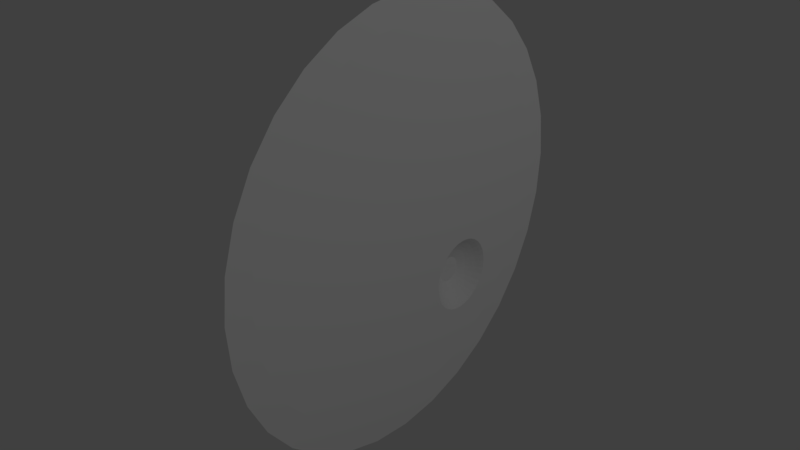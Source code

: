 # Source: AmmoHuD.blend  (saved by Blender 2.77.0; exported with 4.5.12 LTS)
import bpy
from mathutils import Matrix  # noqa: F401  (used for matrix-valued properties, if any)

bpy.ops.wm.read_factory_settings(use_empty=True)
scene = bpy.context.scene
scene.name = 'Scene'

# ---- collections
col_collection_1 = bpy.data.collections.new('Collection 1'); scene.collection.children.link(col_collection_1)

# ---- materials (node trees are filled in below, after node groups)
mat_material_001 = bpy.data.materials.new('Material.001')
mat_material_001.alpha_threshold = 0.0
mat_material_001.use_transparent_shadow = False
mat_material_001.roughness = 0.5

# ---- material node trees

# ---- world
world_world = bpy.data.worlds.new('World'); scene.world = world_world
world_world.color = (0.05088, 0.05088, 0.05088)
world_world.use_sun_shadow = False
world_world.sun_shadow_jitter_overblur = 0.0
world_world.cycles.sampling_method = 'MANUAL'

# ---- lights
light_lamp = bpy.data.lights.new('Lamp', 'POINT')
light_lamp.transmission_factor = 0.0
light_lamp.cutoff_distance = 30.0
light_lamp.energy = 100.0
light_lamp.shadow_buffer_clip_start = 1.001
light_lamp.shadow_soft_size = 0.1
light_lamp.shadow_maximum_resolution = 0.006
light_lamp.use_absolute_resolution = True

# ---- meshes
me_cylinder = bpy.data.meshes.new('Cylinder')
me_cylinder.from_pydata([(3.956e-09, 1.0, -0.9476), (-0.001156, 0.8747, -0.9448), (0.1951, 0.9808, -0.9476), (0.1689, 0.858, -0.9448), (0.3827, 0.9239, -0.9476), (0.3324, 0.8084, -0.9448), (0.5556, 0.8315, -0.9476), (0.4831, 0.7278, -0.9448), (0.7071, 0.7071, -0.9476), (0.6151, 0.6194, -0.9448), (0.8315, 0.5556, -0.9476), (0.7235, 0.4874, -0.9448), (0.9239, 0.3827, -0.9476), (0.8041, 0.3367, -0.9448), (0.9808, 0.1951, -0.9476), (0.8537, 0.1732, -0.9448), (1.0, 7.55e-08, -0.9476), (0.8704, 0.003135, -0.9448), (0.9808, -0.1951, -0.9476), (0.8537, -0.1669, -0.9448), (0.9239, -0.3827, -0.9476), (0.8041, -0.3304, -0.9448), (0.8315, -0.5556, -0.9476), (0.7235, -0.4811, -0.9448), (0.7071, -0.7071, -0.9476), (0.6151, -0.6132, -0.9448), (0.5556, -0.8315, -0.9476), (0.4831, -0.7215, -0.9448), (0.3827, -0.9239, -0.9476), (0.3324, -0.8021, -0.9448), (0.1951, -0.9808, -0.9476), (0.1689, -0.8517, -0.9448), (-3.219e-07, -1.0, -0.9476), (-0.001156, -0.8684, -0.9448), (-0.1951, -0.9808, -0.9476), (-0.1712, -0.8517, -0.9448), (-0.3827, -0.9239, -0.9476), (-0.3347, -0.8021, -0.9448), (-0.5556, -0.8315, -0.9476), (-0.4854, -0.7215, -0.9448), (-0.7071, -0.7071, -0.9476), (-0.6174, -0.6132, -0.9448), (-0.8315, -0.5556, -0.9476), (-0.7258, -0.4811, -0.9448), (-0.9239, -0.3827, -0.9476), (-0.8064, -0.3304, -0.9448), (-0.9808, -0.1951, -0.9476), (-0.856, -0.1669, -0.9448), (-1.0, 9.656e-07, -0.9476), (-0.8727, 0.003135, -0.9448), (-0.9808, 0.1951, -0.9476), (-0.856, 0.1732, -0.9448), (-0.9239, 0.3827, -0.9476), (-0.8064, 0.3367, -0.9448), (-0.8315, 0.5556, -0.9476), (-0.7258, 0.4874, -0.9448), (-0.7071, 0.7071, -0.9476), (-0.6174, 0.6194, -0.9448), (-0.5556, 0.8315, -0.9476), (-0.4854, 0.7278, -0.9448), (-0.3827, 0.9239, -0.9476), (-0.3347, 0.8084, -0.9448), (-0.1951, 0.9808, -0.9476), (-0.1712, 0.858, -0.9448), (0.3911, 0.5587, -0.9448), (0.4241, 0.5554, -0.9448), (0.4557, 0.5458, -0.9448), (0.4849, 0.5302, -0.9448), (0.5105, 0.5092, -0.9448), (0.5315, 0.4836, -0.9448), (0.5471, 0.4545, -0.9448), (0.5567, 0.4228, -0.9448), (0.56, 0.3898, -0.9448), (0.5567, 0.3569, -0.9448), (0.5471, 0.3252, -0.9448), (0.5315, 0.296, -0.9448), (0.5105, 0.2705, -0.9448), (0.4849, 0.2495, -0.9448), (0.4557, 0.2339, -0.9448), (0.4241, 0.2243, -0.9448), (0.3911, 0.221, -0.9448), (0.3582, 0.2243, -0.9448), (0.3265, 0.2339, -0.9448), (0.2973, 0.2495, -0.9448), (0.2718, 0.2705, -0.9448), (0.2508, 0.296, -0.9448), (0.2352, 0.3252, -0.9448), (0.2256, 0.3569, -0.9448), (0.2223, 0.3898, -0.9448), (0.2256, 0.4228, -0.9448), (0.2352, 0.4545, -0.9448), (0.2508, 0.4836, -0.9448), (0.2718, 0.5092, -0.9448), (0.2973, 0.5302, -0.9448), (0.3265, 0.5458, -0.9448), (0.3582, 0.5554, -0.9448), (0.3911, 0.5467, -0.9544), (0.4217, 0.5437, -0.9544), (0.4512, 0.5348, -0.9544), (0.4783, 0.5203, -0.9544), (0.5021, 0.5008, -0.9544), (0.5216, 0.477, -0.9544), (0.5361, 0.4499, -0.9544), (0.545, 0.4204, -0.9544), (0.548, 0.3898, -0.9544), (0.545, 0.3592, -0.9544), (0.5361, 0.3298, -0.9544), (0.5216, 0.3027, -0.9544), (0.5021, 0.2789, -0.9544), (0.4783, 0.2594, -0.9544), (0.4512, 0.2449, -0.9544), (0.4217, 0.236, -0.9544), (0.3911, 0.233, -0.9544), (0.3605, 0.236, -0.9544), (0.3311, 0.2449, -0.9544), (0.304, 0.2594, -0.9544), (0.2802, 0.2789, -0.9544), (0.2607, 0.3027, -0.9544), (0.2462, 0.3298, -0.9544), (0.2373, 0.3592, -0.9544), (0.2343, 0.3898, -0.9544), (0.2373, 0.4204, -0.9544), (0.2462, 0.4499, -0.9544), (0.2607, 0.477, -0.9544), (0.2802, 0.5008, -0.9544), (0.304, 0.5203, -0.9544), (0.3311, 0.5348, -0.9544), (0.3605, 0.5437, -0.9544), (0.3911, 0.5279, -0.9713), (0.4181, 0.5253, -0.9713), (0.444, 0.5174, -0.9713), (0.4678, 0.5046, -0.9713), (0.4888, 0.4875, -0.9713), (0.5059, 0.4665, -0.9713), (0.5187, 0.4427, -0.9713), (0.5266, 0.4168, -0.9713), (0.5292, 0.3898, -0.9713), (0.5266, 0.3629, -0.9713), (0.5187, 0.337, -0.9713), (0.5059, 0.3131, -0.9713), (0.4888, 0.2922, -0.9713), (0.4678, 0.275, -0.9713), (0.444, 0.2623, -0.9713), (0.4181, 0.2544, -0.9713), (0.3911, 0.2518, -0.9713), (0.3642, 0.2544, -0.9713), (0.3383, 0.2623, -0.9713), (0.3144, 0.275, -0.9713), (0.2935, 0.2922, -0.9713), (0.2763, 0.3131, -0.9713), (0.2636, 0.337, -0.9713), (0.2557, 0.3629, -0.9713), (0.2531, 0.3898, -0.9713), (0.2557, 0.4168, -0.9713), (0.2636, 0.4427, -0.9713), (0.2763, 0.4665, -0.9713), (0.2935, 0.4875, -0.9713), (0.3144, 0.5046, -0.9713), (0.3383, 0.5174, -0.9713), (0.3642, 0.5253, -0.9713), (0.3911, 0.5056, -0.9882), (0.4137, 0.5034, -0.9882), (0.4354, 0.4968, -0.9882), (0.4554, 0.4861, -0.9882), (0.473, 0.4717, -0.9882), (0.4874, 0.4541, -0.9882), (0.4981, 0.4341, -0.9882), (0.5047, 0.4124, -0.9882), (0.5069, 0.3898, -0.9882), (0.5047, 0.3673, -0.9882), (0.4981, 0.3456, -0.9882), (0.4874, 0.3255, -0.9882), (0.473, 0.308, -0.9882), (0.4554, 0.2936, -0.9882), (0.4354, 0.2829, -0.9882), (0.4137, 0.2763, -0.9882), (0.3911, 0.2741, -0.9882), (0.3686, 0.2763, -0.9882), (0.3468, 0.2829, -0.9882), (0.3268, 0.2936, -0.9882), (0.3093, 0.308, -0.9882), (0.2949, 0.3255, -0.9882), (0.2842, 0.3456, -0.9882), (0.2776, 0.3673, -0.9882), (0.2754, 0.3898, -0.9882), (0.2776, 0.4124, -0.9882), (0.2842, 0.4341, -0.9882), (0.2949, 0.4541, -0.9882), (0.3093, 0.4717, -0.9882), (0.3268, 0.4861, -0.9882), (0.3468, 0.4968, -0.9882), (0.3686, 0.5034, -0.9882), (0.3911, 0.4893, -0.9986), (0.4105, 0.4874, -0.9986), (0.4292, 0.4817, -0.9986), (0.4464, 0.4725, -0.9986), (0.4615, 0.4602, -0.9986), (0.4738, 0.4451, -0.9986), (0.483, 0.4279, -0.9986), (0.4887, 0.4092, -0.9986), (0.4906, 0.3898, -0.9986), (0.4887, 0.3704, -0.9986), (0.483, 0.3518, -0.9986), (0.4738, 0.3346, -0.9986), (0.4615, 0.3195, -0.9986), (0.4464, 0.3072, -0.9986), (0.4292, 0.298, -0.9986), (0.4105, 0.2923, -0.9986), (0.3911, 0.2904, -0.9986), (0.3717, 0.2923, -0.9986), (0.3531, 0.298, -0.9986), (0.3359, 0.3072, -0.9986), (0.3208, 0.3195, -0.9986), (0.3085, 0.3346, -0.9986), (0.2993, 0.3518, -0.9986), (0.2936, 0.3704, -0.9986), (0.2917, 0.3898, -0.9986), (0.2936, 0.4092, -0.9986), (0.2993, 0.4279, -0.9986), (0.3085, 0.4451, -0.9986), (0.3208, 0.4602, -0.9986), (0.3359, 0.4725, -0.9986), (0.3531, 0.4817, -0.9986), (0.3717, 0.4874, -0.9986), (0.3911, 0.4679, -1.009), (0.4064, 0.4664, -1.009), (0.421, 0.462, -1.009), (0.4345, 0.4548, -1.009), (0.4464, 0.4451, -1.009), (0.4561, 0.4332, -1.009), (0.4633, 0.4197, -1.009), (0.4677, 0.4051, -1.009), (0.4692, 0.3898, -1.009), (0.4677, 0.3746, -1.009), (0.4633, 0.36, -1.009), (0.4561, 0.3465, -1.009), (0.4464, 0.3346, -1.009), (0.4345, 0.3249, -1.009), (0.421, 0.3177, -1.009), (0.4064, 0.3133, -1.009), (0.3911, 0.3118, -1.009), (0.3759, 0.3133, -1.009), (0.3613, 0.3177, -1.009), (0.3478, 0.3249, -1.009), (0.3359, 0.3346, -1.009), (0.3262, 0.3465, -1.009), (0.319, 0.36, -1.009), (0.3146, 0.3746, -1.009), (0.3131, 0.3898, -1.009), (0.3146, 0.4051, -1.009), (0.319, 0.4197, -1.009), (0.3262, 0.4332, -1.009), (0.3359, 0.4451, -1.009), (0.3478, 0.4548, -1.009), (0.3613, 0.462, -1.009), (0.3759, 0.4664, -1.009), (0.3911, 0.4487, -1.018), (0.4026, 0.4476, -1.018), (0.4137, 0.4443, -1.018), (0.4239, 0.4388, -1.018), (0.4328, 0.4315, -1.018), (0.4401, 0.4226, -1.018), (0.4456, 0.4124, -1.018), (0.4489, 0.4013, -1.018), (0.45, 0.3898, -1.018), (0.4489, 0.3784, -1.018), (0.4456, 0.3673, -1.018), (0.4401, 0.3571, -1.018), (0.4328, 0.3482, -1.018), (0.4239, 0.3409, -1.018), (0.4137, 0.3354, -1.018), (0.4026, 0.3321, -1.018), (0.3911, 0.3309, -1.018), (0.3797, 0.3321, -1.018), (0.3686, 0.3354, -1.018), (0.3584, 0.3409, -1.018), (0.3495, 0.3482, -1.018), (0.3422, 0.3571, -1.018), (0.3367, 0.3673, -1.018), (0.3334, 0.3784, -1.018), (0.3322, 0.3898, -1.018), (0.3334, 0.4013, -1.018), (0.3367, 0.4124, -1.018), (0.3422, 0.4226, -1.018), (0.3495, 0.4315, -1.018), (0.3584, 0.4388, -1.018), (0.3686, 0.4443, -1.018), (0.3797, 0.4476, -1.018)], [], [(0, 1, 3, 2), (2, 3, 5, 4), (4, 5, 7, 6), (6, 7, 9, 8), (8, 9, 11, 10), (10, 11, 13, 12), (12, 13, 15, 14), (14, 15, 17, 16), (16, 17, 19, 18), (18, 19, 21, 20), (20, 21, 23, 22), (22, 23, 25, 24), (24, 25, 27, 26), (26, 27, 29, 28), (28, 29, 31, 30), (30, 31, 33, 32), (32, 33, 35, 34), (34, 35, 37, 36), (36, 37, 39, 38), (38, 39, 41, 40), (40, 41, 43, 42), (42, 43, 45, 44), (44, 45, 47, 46), (46, 47, 49, 48), (48, 49, 51, 50), (50, 51, 53, 52), (52, 53, 55, 54), (54, 55, 57, 56), (56, 57, 59, 58), (58, 59, 61, 60), (7, 5, 66, 67), (60, 61, 63, 62), (62, 63, 1, 0), (70, 69, 101, 102), (25, 23, 75, 76), (43, 41, 84, 85), (61, 59, 93, 94), (17, 15, 71, 72), (35, 33, 80, 81), (53, 51, 89, 90), (9, 7, 67, 68), (27, 25, 76, 77), (45, 43, 85, 86), (63, 61, 94, 95), (19, 17, 72, 73), (37, 35, 81, 82), (55, 53, 90, 91), (11, 9, 68, 69), (29, 27, 77, 78), (47, 45, 86, 87), (3, 1, 64, 65), (1, 63, 95, 64), (21, 19, 73, 74), (39, 37, 82, 83), (57, 55, 91, 92), (13, 11, 69, 70), (31, 29, 78, 79), (49, 47, 87, 88), (5, 3, 65, 66), (23, 21, 74, 75), (41, 39, 83, 84), (59, 57, 92, 93), (15, 13, 70, 71), (33, 31, 79, 80), (51, 49, 88, 89), (105, 104, 136, 137), (84, 83, 115, 116), (71, 70, 102, 103), (85, 84, 116, 117), (72, 71, 103, 104), (86, 85, 117, 118), (73, 72, 104, 105), (87, 86, 118, 119), (74, 73, 105, 106), (88, 87, 119, 120), (75, 74, 106, 107), (89, 88, 120, 121), (76, 75, 107, 108), (90, 89, 121, 122), (77, 76, 108, 109), (91, 90, 122, 123), (78, 77, 109, 110), (65, 64, 96, 97), (92, 91, 123, 124), (79, 78, 110, 111), (66, 65, 97, 98), (93, 92, 124, 125), (80, 79, 111, 112), (67, 66, 98, 99), (94, 93, 125, 126), (81, 80, 112, 113), (68, 67, 99, 100), (95, 94, 126, 127), (82, 81, 113, 114), (69, 68, 100, 101), (64, 95, 127, 96), (83, 82, 114, 115), (140, 139, 171, 172), (119, 118, 150, 151), (106, 105, 137, 138), (120, 119, 151, 152), (107, 106, 138, 139), (121, 120, 152, 153), (108, 107, 139, 140), (122, 121, 153, 154), (109, 108, 140, 141), (123, 122, 154, 155), (110, 109, 141, 142), (97, 96, 128, 129), (124, 123, 155, 156), (111, 110, 142, 143), (98, 97, 129, 130), (125, 124, 156, 157), (112, 111, 143, 144), (99, 98, 130, 131), (126, 125, 157, 158), (113, 112, 144, 145), (100, 99, 131, 132), (127, 126, 158, 159), (114, 113, 145, 146), (101, 100, 132, 133), (96, 127, 159, 128), (115, 114, 146, 147), (102, 101, 133, 134), (116, 115, 147, 148), (103, 102, 134, 135), (117, 116, 148, 149), (104, 103, 135, 136), (118, 117, 149, 150), (175, 174, 206, 207), (154, 153, 185, 186), (141, 140, 172, 173), (155, 154, 186, 187), (142, 141, 173, 174), (129, 128, 160, 161), (156, 155, 187, 188), (143, 142, 174, 175), (130, 129, 161, 162), (157, 156, 188, 189), (144, 143, 175, 176), (131, 130, 162, 163), (158, 157, 189, 190), (145, 144, 176, 177), (132, 131, 163, 164), (159, 158, 190, 191), (146, 145, 177, 178), (133, 132, 164, 165), (128, 159, 191, 160), (147, 146, 178, 179), (134, 133, 165, 166), (148, 147, 179, 180), (135, 134, 166, 167), (149, 148, 180, 181), (136, 135, 167, 168), (150, 149, 181, 182), (137, 136, 168, 169), (151, 150, 182, 183), (138, 137, 169, 170), (152, 151, 183, 184), (139, 138, 170, 171), (153, 152, 184, 185), (210, 209, 241, 242), (162, 161, 193, 194), (189, 188, 220, 221), (176, 175, 207, 208), (163, 162, 194, 195), (190, 189, 221, 222), (177, 176, 208, 209), (164, 163, 195, 196), (191, 190, 222, 223), (178, 177, 209, 210), (165, 164, 196, 197), (160, 191, 223, 192), (179, 178, 210, 211), (166, 165, 197, 198), (180, 179, 211, 212), (167, 166, 198, 199), (181, 180, 212, 213), (168, 167, 199, 200), (182, 181, 213, 214), (169, 168, 200, 201), (183, 182, 214, 215), (170, 169, 201, 202), (184, 183, 215, 216), (171, 170, 202, 203), (185, 184, 216, 217), (172, 171, 203, 204), (186, 185, 217, 218), (173, 172, 204, 205), (187, 186, 218, 219), (174, 173, 205, 206), (161, 160, 192, 193), (188, 187, 219, 220), (245, 244, 276, 277), (197, 196, 228, 229), (192, 223, 255, 224), (211, 210, 242, 243), (198, 197, 229, 230), (212, 211, 243, 244), (199, 198, 230, 231), (213, 212, 244, 245), (200, 199, 231, 232), (214, 213, 245, 246), (201, 200, 232, 233), (215, 214, 246, 247), (202, 201, 233, 234), (216, 215, 247, 248), (203, 202, 234, 235), (217, 216, 248, 249), (204, 203, 235, 236), (218, 217, 249, 250), (205, 204, 236, 237), (219, 218, 250, 251), (206, 205, 237, 238), (193, 192, 224, 225), (220, 219, 251, 252), (207, 206, 238, 239), (194, 193, 225, 226), (221, 220, 252, 253), (208, 207, 239, 240), (195, 194, 226, 227), (222, 221, 253, 254), (209, 208, 240, 241), (196, 195, 227, 228), (223, 222, 254, 255), (257, 256, 287, 286, 285, 284, 283, 282, 281, 280, 279, 278, 277, 276, 275, 274, 273, 272, 271, 270, 269, 268, 267, 266, 265, 264, 263, 262, 261, 260, 259, 258), (232, 231, 263, 264), (246, 245, 277, 278), (233, 232, 264, 265), (247, 246, 278, 279), (234, 233, 265, 266), (248, 247, 279, 280), (235, 234, 266, 267), (249, 248, 280, 281), (236, 235, 267, 268), (250, 249, 281, 282), (237, 236, 268, 269), (251, 250, 282, 283), (238, 237, 269, 270), (225, 224, 256, 257), (252, 251, 283, 284), (239, 238, 270, 271), (226, 225, 257, 258), (253, 252, 284, 285), (240, 239, 271, 272), (227, 226, 258, 259), (254, 253, 285, 286), (241, 240, 272, 273), (228, 227, 259, 260), (255, 254, 286, 287), (242, 241, 273, 274), (229, 228, 260, 261), (224, 255, 287, 256), (243, 242, 274, 275), (230, 229, 261, 262), (244, 243, 275, 276), (231, 230, 262, 263)])
_uv = me_cylinder.uv_layers.new(name='UVMap')
_uv.uv.foreach_set('vector', [0.3807, 0.8447, 0.3858, 0.7871, 0.4575, 0.7871, 0.464, 0.8447, 0.464, 0.8447, 0.4575, 0.7871, 0.5279, 0.7732, 0.5458, 0.8285, 0.5458, 0.8285, 0.5279, 0.7732, 0.5942, 0.7457, 0.6228, 0.7966, 0.6228, 0.7966, 0.5942, 0.7457, 0.6538, 0.7058, 0.692, 0.7502, 0.692, 0.7502, 0.6538, 0.7058, 0.7045, 0.6551, 0.7509, 0.6912, 0.7509, 0.6912, 0.7045, 0.6551, 0.7444, 0.5954, 0.7971, 0.6218, 0.7971, 0.6218, 0.7444, 0.5954, 0.7717, 0.5291, 0.8289, 0.5448, 0.8289, 0.5448, 0.7717, 0.5291, 0.7857, 0.4588, 0.845, 0.4631, 0.845, 0.4631, 0.7857, 0.4588, 0.7856, 0.3871, 0.8448, 0.3799, 0.8448, 0.3799, 0.7856, 0.3871, 0.7715, 0.3169, 0.8284, 0.2983, 0.8284, 0.2983, 0.7715, 0.3169, 0.744, 0.2507, 0.7964, 0.2215, 0.7964, 0.2215, 0.744, 0.2507, 0.7041, 0.1913, 0.7501, 0.1525, 0.7501, 0.1525, 0.7041, 0.1913, 0.6535, 0.1407, 0.6912, 0.09397, 0.6912, 0.09397, 0.6535, 0.1407, 0.594, 0.101, 0.6222, 0.04808, 0.6222, 0.04808, 0.594, 0.101, 0.5279, 0.0738, 0.5456, 0.01639, 0.5456, 0.01639, 0.5279, 0.0738, 0.4578, 0.0599, 0.4642, 0.0001597, 0.4642, 0.0001597, 0.4578, 0.0599, 0.3862, 0.0599, 0.3812, 9.998e-05, 0.3812, 9.998e-05, 0.3862, 0.0599, 0.316, 0.07384, 0.2997, 0.01624, 0.2997, 0.01624, 0.316, 0.07384, 0.2499, 0.1012, 0.2229, 0.04796, 0.2229, 0.04796, 0.2499, 0.1012, 0.1903, 0.1409, 0.1537, 0.09404, 0.1537, 0.09404, 0.1903, 0.1409, 0.1397, 0.1915, 0.09487, 0.1527, 0.09487, 0.1527, 0.1397, 0.1915, 0.09987, 0.251, 0.04859, 0.2218, 0.04859, 0.2218, 0.09987, 0.251, 0.0724, 0.317, 0.01665, 0.2985, 0.01665, 0.2985, 0.0724, 0.317, 0.05834, 0.3872, 0.0002795, 0.38, 0.0002795, 0.38, 0.05834, 0.3872, 0.05822, 0.4588, 9.998e-05, 0.4631, 9.998e-05, 0.4631, 0.05822, 0.4588, 0.07206, 0.529, 0.01612, 0.5447, 0.01612, 0.5447, 0.07206, 0.529, 0.09933, 0.5952, 0.04775, 0.6216, 0.04775, 0.6216, 0.09933, 0.5952, 0.139, 0.6548, 0.09377, 0.6909, 0.09377, 0.6909, 0.139, 0.6548, 0.1896, 0.7056, 0.1525, 0.75, 0.1525, 0.75, 0.1896, 0.7056, 0.2493, 0.7455, 0.2218, 0.7966, 0.5942, 0.7457, 0.5279, 0.7732, 0.5902, 0.6685, 0.603, 0.6632, 0.2218, 0.7966, 0.2493, 0.7455, 0.3155, 0.773, 0.299, 0.8285, 0.299, 0.8285, 0.3155, 0.773, 0.3858, 0.7871, 0.3807, 0.8447, 0.1465, 0.9589, 0.138, 0.9717, 0.1325, 0.9672, 0.1403, 0.9556, 0.7041, 0.1913, 0.744, 0.2507, 0.6321, 0.5671, 0.6244, 0.5556, 0.1397, 0.1915, 0.1903, 0.1409, 0.5246, 0.5458, 0.5148, 0.5556, 0.2493, 0.7455, 0.1896, 0.7056, 0.5246, 0.6555, 0.5361, 0.6632, 0.7857, 0.4588, 0.7717, 0.5291, 0.6375, 0.6212, 0.6402, 0.6075, 0.3862, 0.0599, 0.4578, 0.0599, 0.5765, 0.53, 0.5626, 0.53, 0.07206, 0.529, 0.05822, 0.4588, 0.499, 0.6075, 0.5017, 0.6212, 0.6538, 0.7058, 0.5942, 0.7457, 0.603, 0.6632, 0.6146, 0.6555, 0.6535, 0.1407, 0.7041, 0.1913, 0.6244, 0.5556, 0.6146, 0.5458, 0.09987, 0.251, 0.1397, 0.1915, 0.5148, 0.5556, 0.507, 0.5672, 0.3155, 0.773, 0.2493, 0.7455, 0.5361, 0.6632, 0.549, 0.6685, 0.7856, 0.3871, 0.7857, 0.4588, 0.6402, 0.6075, 0.6402, 0.5936, 0.316, 0.07384, 0.3862, 0.0599, 0.5626, 0.53, 0.549, 0.5327, 0.09933, 0.5952, 0.07206, 0.529, 0.5017, 0.6212, 0.507, 0.634, 0.7045, 0.6551, 0.6538, 0.7058, 0.6146, 0.6555, 0.6245, 0.6456, 0.594, 0.101, 0.6535, 0.1407, 0.6146, 0.5458, 0.603, 0.538, 0.0724, 0.317, 0.09987, 0.251, 0.507, 0.5672, 0.5017, 0.58, 0.4575, 0.7871, 0.3858, 0.7871, 0.5626, 0.6713, 0.5765, 0.6713, 0.3858, 0.7871, 0.3155, 0.773, 0.549, 0.6685, 0.5626, 0.6713, 0.7715, 0.3169, 0.7856, 0.3871, 0.6402, 0.5936, 0.6375, 0.58, 0.2499, 0.1012, 0.316, 0.07384, 0.549, 0.5327, 0.5362, 0.5381, 0.139, 0.6548, 0.09933, 0.5952, 0.507, 0.634, 0.5147, 0.6456, 0.7444, 0.5954, 0.7045, 0.6551, 0.6245, 0.6456, 0.6322, 0.6341, 0.5279, 0.0738, 0.594, 0.101, 0.603, 0.538, 0.5902, 0.5327, 0.05834, 0.3872, 0.0724, 0.317, 0.5017, 0.58, 0.499, 0.5936, 0.5279, 0.7732, 0.4575, 0.7871, 0.5765, 0.6713, 0.5902, 0.6685, 0.744, 0.2507, 0.7715, 0.3169, 0.6375, 0.58, 0.6321, 0.5671, 0.1903, 0.1409, 0.2499, 0.1012, 0.5362, 0.5381, 0.5246, 0.5458, 0.1896, 0.7056, 0.139, 0.6548, 0.5147, 0.6456, 0.5246, 0.6555, 0.7717, 0.5291, 0.7444, 0.5954, 0.6322, 0.6341, 0.6375, 0.6212, 0.4578, 0.0599, 0.5279, 0.0738, 0.5902, 0.5327, 0.5765, 0.53, 0.05822, 0.4588, 0.05834, 0.3872, 0.499, 0.5936, 0.499, 0.6075, 0.1481, 0.9151, 0.1482, 0.929, 0.137, 0.928, 0.137, 0.9163, 0.02835, 0.8621, 0.04104, 0.8536, 0.04433, 0.8598, 0.03278, 0.8675, 0.1523, 0.9447, 0.1465, 0.9589, 0.1403, 0.9556, 0.1455, 0.9427, 0.01758, 0.8728, 0.02835, 0.8621, 0.03278, 0.8675, 0.02297, 0.8773, 0.1551, 0.9296, 0.1523, 0.9447, 0.1455, 0.9427, 0.1482, 0.929, 0.009118, 0.8855, 0.01758, 0.8728, 0.02297, 0.8773, 0.01526, 0.8888, 0.155, 0.9144, 0.1551, 0.9296, 0.1482, 0.929, 0.1481, 0.9151, 0.003209, 0.8995, 0.009118, 0.8855, 0.01526, 0.8888, 0.009884, 0.9015, 0.152, 0.8995, 0.155, 0.9144, 0.1481, 0.9151, 0.1453, 0.9015, 0.0001803, 0.9144, 0.003209, 0.8995, 0.009884, 0.9015, 0.007148, 0.9151, 0.1461, 0.8854, 0.152, 0.8995, 0.1453, 0.9015, 0.1399, 0.8888, 9.998e-05, 0.9297, 0.0001803, 0.9144, 0.007148, 0.9151, 0.007073, 0.9291, 0.1376, 0.8729, 0.1461, 0.8854, 0.1399, 0.8888, 0.1322, 0.8773, 0.003081, 0.9447, 9.998e-05, 0.9297, 0.007073, 0.9291, 0.009783, 0.9427, 0.1268, 0.8622, 0.1376, 0.8729, 0.1322, 0.8773, 0.1224, 0.8676, 0.00894, 0.9588, 0.003081, 0.9447, 0.009783, 0.9427, 0.0151, 0.9555, 0.1142, 0.8538, 0.1268, 0.8622, 0.1224, 0.8676, 0.1109, 0.8599, 0.08507, 0.9999, 0.06974, 0.9997, 0.07048, 0.9928, 0.08442, 0.9929, 0.0174, 0.9715, 0.00894, 0.9588, 0.0151, 0.9555, 0.0228, 0.9671, 0.1002, 0.8479, 0.1142, 0.8538, 0.1109, 0.8599, 0.09817, 0.8546, 0.1002, 0.9969, 0.08507, 0.9999, 0.08442, 0.9929, 0.09813, 0.9902, 0.02812, 0.9823, 0.0174, 0.9715, 0.0228, 0.9671, 0.03256, 0.9769, 0.08526, 0.8449, 0.1002, 0.8479, 0.09817, 0.8546, 0.08458, 0.8519, 0.1143, 0.9911, 0.1002, 0.9969, 0.09813, 0.9902, 0.111, 0.9849, 0.04075, 0.9908, 0.02812, 0.9823, 0.03256, 0.9769, 0.04407, 0.9846, 0.07005, 0.8449, 0.08526, 0.8449, 0.08458, 0.8519, 0.07073, 0.8519, 0.1272, 0.9826, 0.1143, 0.9911, 0.111, 0.9849, 0.1227, 0.9771, 0.0548, 0.9967, 0.04075, 0.9908, 0.04407, 0.9846, 0.05685, 0.99, 0.05515, 0.8479, 0.07005, 0.8449, 0.07073, 0.8519, 0.05716, 0.8545, 0.138, 0.9717, 0.1272, 0.9826, 0.1227, 0.9771, 0.1325, 0.9672, 0.06974, 0.9997, 0.0548, 0.9967, 0.05685, 0.99, 0.07048, 0.9928, 0.04104, 0.8536, 0.05515, 0.8479, 0.05716, 0.8545, 0.04433, 0.8598, 0.1237, 0.8844, 0.1302, 0.8941, 0.1198, 0.8997, 0.1146, 0.8919, 0.009884, 0.9015, 0.01526, 0.8888, 0.02505, 0.894, 0.02058, 0.9048, 0.1453, 0.9015, 0.1481, 0.9151, 0.137, 0.9163, 0.1347, 0.9048, 0.007148, 0.9151, 0.009884, 0.9015, 0.02058, 0.9048, 0.01824, 0.9163, 0.1399, 0.8888, 0.1453, 0.9015, 0.1347, 0.9048, 0.1302, 0.8941, 0.007073, 0.9291, 0.007148, 0.9151, 0.01824, 0.9163, 0.01824, 0.928, 0.1322, 0.8773, 0.1399, 0.8888, 0.1302, 0.8941, 0.1237, 0.8844, 0.009783, 0.9427, 0.007073, 0.9291, 0.01824, 0.928, 0.02049, 0.9395, 0.1224, 0.8676, 0.1322, 0.8773, 0.1237, 0.8844, 0.1154, 0.8762, 0.0151, 0.9555, 0.009783, 0.9427, 0.02049, 0.9395, 0.02493, 0.9503, 0.1109, 0.8599, 0.1224, 0.8676, 0.1154, 0.8762, 0.1057, 0.8697, 0.08442, 0.9929, 0.07048, 0.9928, 0.07162, 0.9817, 0.08335, 0.9817, 0.0228, 0.9671, 0.0151, 0.9555, 0.02493, 0.9503, 0.0314, 0.96, 0.09817, 0.8546, 0.1109, 0.8599, 0.1057, 0.8697, 0.09493, 0.8653, 0.09813, 0.9902, 0.08442, 0.9929, 0.08335, 0.9817, 0.09488, 0.9794, 0.03256, 0.9769, 0.0228, 0.9671, 0.0314, 0.96, 0.03968, 0.9683, 0.08458, 0.8519, 0.09817, 0.8546, 0.09493, 0.8653, 0.0835, 0.863, 0.111, 0.9849, 0.09813, 0.9902, 0.09488, 0.9794, 0.1058, 0.975, 0.04407, 0.9846, 0.03256, 0.9769, 0.03968, 0.9683, 0.04935, 0.9748, 0.07073, 0.8519, 0.08458, 0.8519, 0.0835, 0.863, 0.07183, 0.8629, 0.1227, 0.9771, 0.111, 0.9849, 0.1058, 0.975, 0.1155, 0.9684, 0.05685, 0.99, 0.04407, 0.9846, 0.04935, 0.9748, 0.06015, 0.9793, 0.05716, 0.8545, 0.07073, 0.8519, 0.07183, 0.8629, 0.06037, 0.8652, 0.1325, 0.9672, 0.1227, 0.9771, 0.1155, 0.9684, 0.1238, 0.9601, 0.07048, 0.9928, 0.05685, 0.99, 0.06015, 0.9793, 0.07162, 0.9817, 0.04433, 0.8598, 0.05716, 0.8545, 0.06037, 0.8652, 0.04959, 0.8697, 0.1403, 0.9556, 0.1325, 0.9672, 0.1238, 0.9601, 0.1303, 0.9503, 0.03278, 0.8675, 0.04433, 0.8598, 0.04959, 0.8697, 0.03986, 0.8761, 0.1455, 0.9427, 0.1403, 0.9556, 0.1303, 0.9503, 0.1348, 0.9395, 0.02297, 0.8773, 0.03278, 0.8675, 0.03986, 0.8761, 0.03158, 0.8843, 0.1482, 0.929, 0.1455, 0.9427, 0.1348, 0.9395, 0.137, 0.928, 0.01526, 0.8888, 0.02297, 0.8773, 0.03158, 0.8843, 0.02505, 0.894, 0.09152, 0.8766, 0.1002, 0.8801, 0.09648, 0.887, 0.08924, 0.8841, 0.02049, 0.9395, 0.01824, 0.928, 0.03002, 0.9268, 0.03181, 0.936, 0.1154, 0.8762, 0.1237, 0.8844, 0.1146, 0.8919, 0.108, 0.8853, 0.02493, 0.9503, 0.02049, 0.9395, 0.03181, 0.936, 0.03536, 0.9447, 0.1057, 0.8697, 0.1154, 0.8762, 0.108, 0.8853, 0.1002, 0.8801, 0.08335, 0.9817, 0.07162, 0.9817, 0.07282, 0.9699, 0.08222, 0.9699, 0.0314, 0.96, 0.02493, 0.9503, 0.03536, 0.9447, 0.04055, 0.9525, 0.09493, 0.8653, 0.1057, 0.8697, 0.1002, 0.8801, 0.09152, 0.8766, 0.09488, 0.9794, 0.08335, 0.9817, 0.08222, 0.9699, 0.09145, 0.9681, 0.03968, 0.9683, 0.0314, 0.96, 0.04055, 0.9525, 0.04716, 0.9592, 0.0835, 0.863, 0.09493, 0.8653, 0.09152, 0.8766, 0.08235, 0.8747, 0.1058, 0.975, 0.09488, 0.9794, 0.09145, 0.9681, 0.1002, 0.9645, 0.04935, 0.9748, 0.03968, 0.9683, 0.04716, 0.9592, 0.05494, 0.9644, 0.07183, 0.8629, 0.0835, 0.863, 0.08235, 0.8747, 0.07299, 0.8747, 0.1155, 0.9684, 0.1058, 0.975, 0.1002, 0.9645, 0.108, 0.9593, 0.06015, 0.9793, 0.04935, 0.9748, 0.05494, 0.9644, 0.06362, 0.968, 0.06037, 0.8652, 0.07183, 0.8629, 0.07299, 0.8747, 0.06379, 0.8765, 0.1238, 0.9601, 0.1155, 0.9684, 0.108, 0.9593, 0.1146, 0.9526, 0.07162, 0.9817, 0.06015, 0.9793, 0.06362, 0.968, 0.07282, 0.9699, 0.04959, 0.8697, 0.06037, 0.8652, 0.06379, 0.8765, 0.05515, 0.8801, 0.1303, 0.9503, 0.1238, 0.9601, 0.1146, 0.9526, 0.1198, 0.9448, 0.03986, 0.8761, 0.04959, 0.8697, 0.05515, 0.8801, 0.04734, 0.8853, 0.1348, 0.9395, 0.1303, 0.9503, 0.1198, 0.9448, 0.1234, 0.9361, 0.03158, 0.8843, 0.03986, 0.8761, 0.04734, 0.8853, 0.0407, 0.8918, 0.137, 0.928, 0.1348, 0.9395, 0.1234, 0.9361, 0.1252, 0.9269, 0.02505, 0.894, 0.03158, 0.8843, 0.0407, 0.8918, 0.03545, 0.8996, 0.137, 0.9163, 0.137, 0.928, 0.1252, 0.9269, 0.1252, 0.9175, 0.02058, 0.9048, 0.02505, 0.894, 0.03545, 0.8996, 0.03188, 0.9083, 0.1347, 0.9048, 0.137, 0.9163, 0.1252, 0.9175, 0.1234, 0.9083, 0.01824, 0.9163, 0.02058, 0.9048, 0.03188, 0.9083, 0.03, 0.9175, 0.1302, 0.8941, 0.1347, 0.9048, 0.1234, 0.9083, 0.1198, 0.8997, 0.01824, 0.928, 0.01824, 0.9163, 0.03, 0.9175, 0.03002, 0.9268, 0.06607, 0.884, 0.07376, 0.8825, 0.07466, 0.8919, 0.06878, 0.893, 0.09145, 0.9681, 0.08222, 0.9699, 0.08146, 0.962, 0.08916, 0.9605, 0.04716, 0.9592, 0.04055, 0.9525, 0.04664, 0.9475, 0.05219, 0.9531, 0.08235, 0.8747, 0.09152, 0.8766, 0.08924, 0.8841, 0.08158, 0.8825, 0.1002, 0.9645, 0.09145, 0.9681, 0.08916, 0.9605, 0.09643, 0.9575, 0.05494, 0.9644, 0.04716, 0.9592, 0.05219, 0.9531, 0.05868, 0.9574, 0.07299, 0.8747, 0.08235, 0.8747, 0.08158, 0.8825, 0.07376, 0.8825, 0.108, 0.9593, 0.1002, 0.9645, 0.09643, 0.9575, 0.1029, 0.9531, 0.06362, 0.968, 0.05494, 0.9644, 0.05868, 0.9574, 0.06593, 0.9604, 0.06379, 0.8765, 0.07299, 0.8747, 0.07376, 0.8825, 0.06607, 0.884, 0.1146, 0.9526, 0.108, 0.9593, 0.1029, 0.9531, 0.1085, 0.9476, 0.07282, 0.9699, 0.06362, 0.968, 0.06593, 0.9604, 0.07361, 0.962, 0.05515, 0.8801, 0.06379, 0.8765, 0.06607, 0.884, 0.05885, 0.887, 0.1198, 0.9448, 0.1146, 0.9526, 0.1085, 0.9476, 0.1129, 0.9411, 0.04734, 0.8853, 0.05515, 0.8801, 0.05885, 0.887, 0.05233, 0.8913, 0.1234, 0.9361, 0.1198, 0.9448, 0.1129, 0.9411, 0.1159, 0.9339, 0.0407, 0.8918, 0.04734, 0.8853, 0.05233, 0.8913, 0.04678, 0.8969, 0.1252, 0.9269, 0.1234, 0.9361, 0.1159, 0.9339, 0.1174, 0.9262, 0.03545, 0.8996, 0.0407, 0.8918, 0.04678, 0.8969, 0.04239, 0.9033, 0.1252, 0.9175, 0.1252, 0.9269, 0.1174, 0.9262, 0.1174, 0.9183, 0.03188, 0.9083, 0.03545, 0.8996, 0.04239, 0.9033, 0.03941, 0.9106, 0.1234, 0.9083, 0.1252, 0.9175, 0.1174, 0.9183, 0.1159, 0.9107, 0.03, 0.9175, 0.03188, 0.9083, 0.03941, 0.9106, 0.03784, 0.9182, 0.1198, 0.8997, 0.1234, 0.9083, 0.1159, 0.9107, 0.1129, 0.9034, 0.03002, 0.9268, 0.03, 0.9175, 0.03784, 0.9182, 0.03786, 0.9261, 0.1146, 0.8919, 0.1198, 0.8997, 0.1129, 0.9034, 0.1085, 0.8969, 0.03181, 0.936, 0.03002, 0.9268, 0.03786, 0.9261, 0.03935, 0.9337, 0.108, 0.8853, 0.1146, 0.8919, 0.1085, 0.8969, 0.103, 0.8914, 0.03536, 0.9447, 0.03181, 0.936, 0.03935, 0.9337, 0.04232, 0.941, 0.1002, 0.8801, 0.108, 0.8853, 0.103, 0.8914, 0.09648, 0.887, 0.08222, 0.9699, 0.07282, 0.9699, 0.07361, 0.962, 0.08146, 0.962, 0.04055, 0.9525, 0.03536, 0.9447, 0.04232, 0.941, 0.04664, 0.9475, 0.054, 0.9028, 0.05825, 0.8986, 0.06342, 0.9049, 0.0603, 0.908, 0.1085, 0.9476, 0.1029, 0.9531, 0.09699, 0.9459, 0.1012, 0.9417, 0.07361, 0.962, 0.06593, 0.9604, 0.06867, 0.9515, 0.07455, 0.9526, 0.05885, 0.887, 0.06607, 0.884, 0.06878, 0.893, 0.06325, 0.8953, 0.1129, 0.9411, 0.1085, 0.9476, 0.1012, 0.9417, 0.1046, 0.9367, 0.05233, 0.8913, 0.05885, 0.887, 0.06325, 0.8953, 0.05825, 0.8986, 0.1159, 0.9339, 0.1129, 0.9411, 0.1046, 0.9367, 0.1069, 0.9311, 0.04678, 0.8969, 0.05233, 0.8913, 0.05825, 0.8986, 0.054, 0.9028, 0.1174, 0.9262, 0.1159, 0.9339, 0.1069, 0.9311, 0.1081, 0.9253, 0.04239, 0.9033, 0.04678, 0.8969, 0.054, 0.9028, 0.05066, 0.9078, 0.1174, 0.9183, 0.1174, 0.9262, 0.1081, 0.9253, 0.108, 0.9193, 0.03941, 0.9106, 0.04239, 0.9033, 0.05066, 0.9078, 0.04837, 0.9133, 0.1159, 0.9107, 0.1174, 0.9183, 0.108, 0.9193, 0.1069, 0.9134, 0.03784, 0.9182, 0.03941, 0.9106, 0.04837, 0.9133, 0.04718, 0.9192, 0.1129, 0.9034, 0.1159, 0.9107, 0.1069, 0.9134, 0.1046, 0.9079, 0.03786, 0.9261, 0.03784, 0.9182, 0.04718, 0.9192, 0.04718, 0.9252, 0.1085, 0.8969, 0.1129, 0.9034, 0.1046, 0.9079, 0.1013, 0.9029, 0.03935, 0.9337, 0.03786, 0.9261, 0.04718, 0.9252, 0.04833, 0.931, 0.103, 0.8914, 0.1085, 0.8969, 0.1013, 0.9029, 0.09704, 0.8987, 0.04232, 0.941, 0.03935, 0.9337, 0.04833, 0.931, 0.0506, 0.9366, 0.09648, 0.887, 0.103, 0.8914, 0.09704, 0.8987, 0.09206, 0.8953, 0.08146, 0.962, 0.07361, 0.962, 0.07455, 0.9526, 0.08055, 0.9526, 0.04664, 0.9475, 0.04232, 0.941, 0.0506, 0.9366, 0.05391, 0.9416, 0.08924, 0.8841, 0.09648, 0.887, 0.09206, 0.8953, 0.08652, 0.893, 0.08916, 0.9605, 0.08146, 0.962, 0.08055, 0.9526, 0.08644, 0.9515, 0.05219, 0.9531, 0.04664, 0.9475, 0.05391, 0.9416, 0.05814, 0.9458, 0.08158, 0.8825, 0.08924, 0.8841, 0.08652, 0.893, 0.08065, 0.8919, 0.09643, 0.9575, 0.08916, 0.9605, 0.08644, 0.9515, 0.09199, 0.9492, 0.05868, 0.9574, 0.05219, 0.9531, 0.05814, 0.9458, 0.06312, 0.9492, 0.07376, 0.8825, 0.08158, 0.8825, 0.08065, 0.8919, 0.07466, 0.8919, 0.1029, 0.9531, 0.09643, 0.9575, 0.09199, 0.9492, 0.09699, 0.9459, 0.06593, 0.9604, 0.05868, 0.9574, 0.06312, 0.9492, 0.06867, 0.9515, 0.07977, 0.9445, 0.07536, 0.9445, 0.07105, 0.9436, 0.06699, 0.942, 0.06334, 0.9395, 0.06024, 0.9364, 0.0578, 0.9327, 0.05613, 0.9287, 0.05528, 0.9244, 0.05529, 0.92, 0.05616, 0.9157, 0.05785, 0.9117, 0.0603, 0.908, 0.06342, 0.9049, 0.06708, 0.9025, 0.07114, 0.9008, 0.07545, 0.9, 0.07984, 0.9, 0.08414, 0.9009, 0.0882, 0.9025, 0.09186, 0.905, 0.09496, 0.9081, 0.09741, 0.9117, 0.09909, 0.9158, 0.09994, 0.9201, 0.09993, 0.9245, 0.09907, 0.9288, 0.09738, 0.9328, 0.09493, 0.9365, 0.09181, 0.9396, 0.08815, 0.942, 0.08408, 0.9437, 0.1081, 0.9253, 0.1069, 0.9311, 0.09907, 0.9288, 0.09993, 0.9245, 0.05066, 0.9078, 0.054, 0.9028, 0.0603, 0.908, 0.05785, 0.9117, 0.108, 0.9193, 0.1081, 0.9253, 0.09993, 0.9245, 0.09994, 0.9201, 0.04837, 0.9133, 0.05066, 0.9078, 0.05785, 0.9117, 0.05616, 0.9157, 0.1069, 0.9134, 0.108, 0.9193, 0.09994, 0.9201, 0.09909, 0.9158, 0.04718, 0.9192, 0.04837, 0.9133, 0.05616, 0.9157, 0.05529, 0.92, 0.1046, 0.9079, 0.1069, 0.9134, 0.09909, 0.9158, 0.09741, 0.9117, 0.04718, 0.9252, 0.04718, 0.9192, 0.05529, 0.92, 0.05528, 0.9244, 0.1013, 0.9029, 0.1046, 0.9079, 0.09741, 0.9117, 0.09496, 0.9081, 0.04833, 0.931, 0.04718, 0.9252, 0.05528, 0.9244, 0.05613, 0.9287, 0.09704, 0.8987, 0.1013, 0.9029, 0.09496, 0.9081, 0.09186, 0.905, 0.0506, 0.9366, 0.04833, 0.931, 0.05613, 0.9287, 0.0578, 0.9327, 0.09206, 0.8953, 0.09704, 0.8987, 0.09186, 0.905, 0.0882, 0.9025, 0.08055, 0.9526, 0.07455, 0.9526, 0.07536, 0.9445, 0.07977, 0.9445, 0.05391, 0.9416, 0.0506, 0.9366, 0.0578, 0.9327, 0.06024, 0.9364, 0.08652, 0.893, 0.09206, 0.8953, 0.0882, 0.9025, 0.08414, 0.9009, 0.08644, 0.9515, 0.08055, 0.9526, 0.07977, 0.9445, 0.08408, 0.9437, 0.05814, 0.9458, 0.05391, 0.9416, 0.06024, 0.9364, 0.06334, 0.9395, 0.08065, 0.8919, 0.08652, 0.893, 0.08414, 0.9009, 0.07984, 0.9, 0.09199, 0.9492, 0.08644, 0.9515, 0.08408, 0.9437, 0.08815, 0.942, 0.06312, 0.9492, 0.05814, 0.9458, 0.06334, 0.9395, 0.06699, 0.942, 0.07466, 0.8919, 0.08065, 0.8919, 0.07984, 0.9, 0.07545, 0.9, 0.09699, 0.9459, 0.09199, 0.9492, 0.08815, 0.942, 0.09181, 0.9396, 0.06867, 0.9515, 0.06312, 0.9492, 0.06699, 0.942, 0.07105, 0.9436, 0.06878, 0.893, 0.07466, 0.8919, 0.07545, 0.9, 0.07114, 0.9008, 0.1012, 0.9417, 0.09699, 0.9459, 0.09181, 0.9396, 0.09493, 0.9365, 0.07455, 0.9526, 0.06867, 0.9515, 0.07105, 0.9436, 0.07536, 0.9445, 0.06325, 0.8953, 0.06878, 0.893, 0.07114, 0.9008, 0.06708, 0.9025, 0.1046, 0.9367, 0.1012, 0.9417, 0.09493, 0.9365, 0.09738, 0.9328, 0.05825, 0.8986, 0.06325, 0.8953, 0.06708, 0.9025, 0.06342, 0.9049, 0.1069, 0.9311, 0.1046, 0.9367, 0.09738, 0.9328, 0.09907, 0.9288])
me_cylinder.materials.append(mat_material_001)
me_cylinder.use_remesh_preserve_volume = False
me_cylinder.use_remesh_preserve_attributes = False
me_cylinder.use_mirror_vertex_groups = False
me_cylinder.update()

# ---- objects
ob_cylinder = bpy.data.objects.new('Cylinder', me_cylinder)
ob_lamp = bpy.data.objects.new('Lamp', light_lamp)

# ---- transforms, parenting, visibility, modifiers, constraints
ob_cylinder.location = (0.0, 0.0, 2.639)
ob_cylinder.rotation_euler = (-0.0, 1.571, 0.0)
ob_cylinder.lineart.crease_threshold = 0.0
ob_lamp.location = (4.076, 1.005, 5.904)
ob_lamp.rotation_euler = (0.6503, 0.05522, 1.866)
ob_lamp.lock_rotations_4d = False
ob_lamp.empty_display_type = 'ARROWS'
ob_lamp.color = (0.0, 0.0, 0.0, 0.0)
ob_lamp.lineart.crease_threshold = 0.0

# ---- collection membership
col_collection_1.objects.link(ob_cylinder)
col_collection_1.objects.link(ob_lamp)

# ---- scene / render settings (as saved in the file)
scene.frame_start = 1; scene.frame_end = 250; scene.frame_set(1)
scene.render.engine = 'BLENDER_EEVEE_NEXT'
scene.render.resolution_percentage = 50
scene.render.dither_intensity = 0.0
scene.cycles.use_denoising = False
scene.cycles.samples = 128
scene.cycles.sampling_pattern = 'TABULATED_SOBOL'
scene.cycles.light_sampling_threshold = 0.0
scene.cycles.use_adaptive_sampling = False
scene.cycles.use_light_tree = False
scene.cycles.blur_glossy = 0.0
scene.cycles.sample_clamp_indirect = 0.0
scene.view_settings.view_transform = 'Standard'
bpy.context.view_layer.update()

# ---- added for rendering (the .blend has no active camera): camera
cam_auto = bpy.data.cameras.new('AutoCamera')
cam_auto.lens = 50.0
cam_auto.sensor_width = 36.0
cam_auto.clip_end = 1000.0
ob_auto_camera = bpy.data.objects.new('AutoCamera', cam_auto)
scene.collection.objects.link(ob_auto_camera)
ob_auto_camera.location = (1.6364, -3.14137, 4.73316)
ob_auto_camera.rotation_euler = (1.09748, -7.21219e-08, 0.694738)
scene.camera = ob_auto_camera
bpy.context.view_layer.update()
